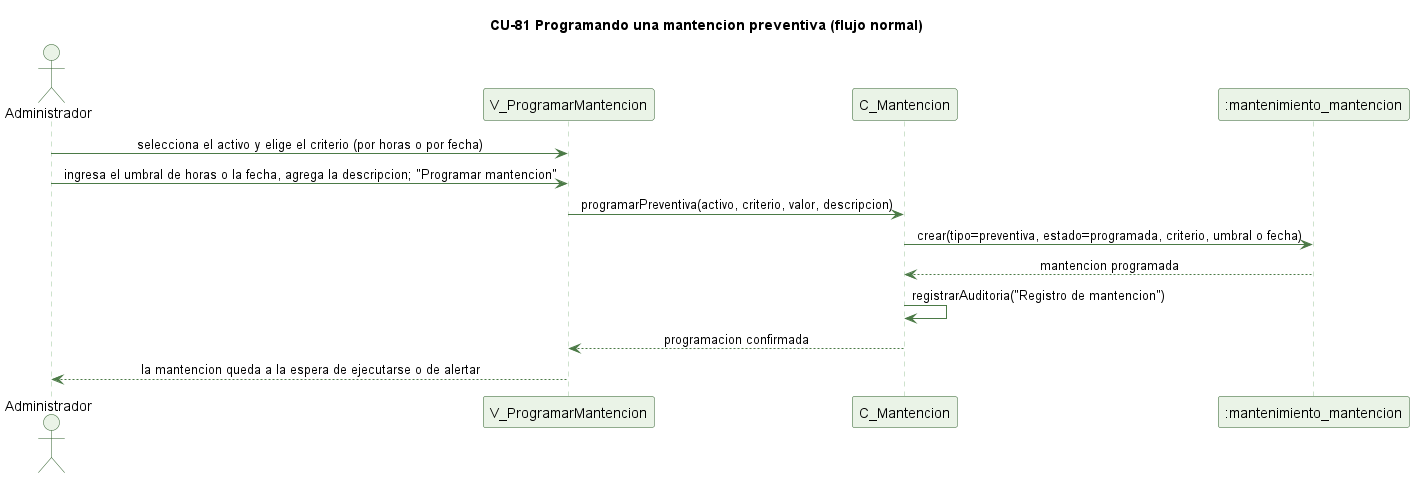

The diagram above was rendered by PlantUML. Its source (embedded in the PNG):
@startuml cu81-programar-preventiva-normal
' CU-81 Programando una mantencion preventiva - flujo normal
skinparam backgroundColor #FFFFFF
skinparam shadowing false
skinparam defaultFontName Helvetica
skinparam sequenceMessageAlign center
skinparam ParticipantBackgroundColor #EAF3E7
skinparam ParticipantBorderColor #2E5E2A
skinparam ActorBackgroundColor #EAF3E7
skinparam ActorBorderColor #2E5E2A
skinparam sequenceLifeLineBorderColor #9CC49A
skinparam ArrowColor #4B7A46

title CU-81 Programando una mantencion preventiva (flujo normal)

actor Administrador
participant "V_ProgramarMantencion" as V
participant "C_Mantencion" as C
participant ":mantenimiento_mantencion" as MNT

Administrador -> V : selecciona el activo y elige el criterio (por horas o por fecha)
Administrador -> V : ingresa el umbral de horas o la fecha, agrega la descripcion; "Programar mantencion"
V -> C : programarPreventiva(activo, criterio, valor, descripcion)
C -> MNT : crear(tipo=preventiva, estado=programada, criterio, umbral o fecha)
MNT --> C : mantencion programada
C -> C : registrarAuditoria("Registro de mantencion")
C --> V : programacion confirmada
V --> Administrador : la mantencion queda a la espera de ejecutarse o de alertar

@enduml